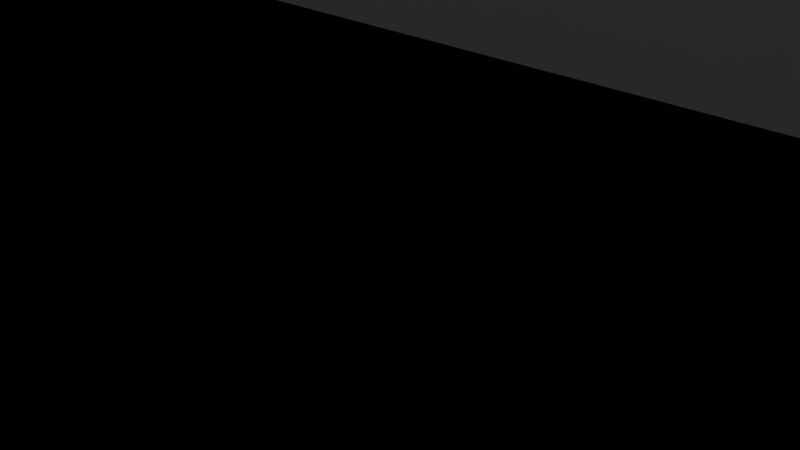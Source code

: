 # Source: y-endstop-v1.blend  (saved by Blender 2.78.0; exported with 4.5.12 LTS)
import bpy
from mathutils import Matrix  # noqa: F401  (used for matrix-valued properties, if any)

bpy.ops.wm.read_factory_settings(use_empty=True)
scene = bpy.context.scene
scene.name = 'Scene'

# ---- collections
col_collection_1 = bpy.data.collections.new('Collection 1'); scene.collection.children.link(col_collection_1)

# ---- world
world_world = bpy.data.worlds.new('World'); scene.world = world_world
world_world.color = (0.05088, 0.05088, 0.05088)
world_world.use_sun_shadow = False
world_world.sun_shadow_jitter_overblur = 0.0
world_world.cycles.sampling_method = 'MANUAL'

# ---- cameras
cam_camera = bpy.data.cameras.new('Camera')
cam_camera.clip_end = 100.0
cam_camera.lens = 35.0
cam_camera.sensor_width = 32.0
cam_camera.sensor_height = 18.0
cam_camera.ortho_scale = 7.314
cam_camera.dof.focus_distance = 0.0
cam_camera.dof.aperture_fstop = 128.0

# ---- lights
light_lamp = bpy.data.lights.new('Lamp', 'POINT')
light_lamp.transmission_factor = 0.0
light_lamp.cutoff_distance = 30.0
light_lamp.energy = 100.0
light_lamp.shadow_buffer_clip_start = 1.001
light_lamp.shadow_soft_size = 0.1
light_lamp.shadow_maximum_resolution = 0.006
light_lamp.use_absolute_resolution = True

# ---- meshes
me_cube_001 = bpy.data.meshes.new('Cube.001')
me_cube_001.from_pydata([(-1.0, -1.0, -1.0), (-1.0, -1.0, 1.0), (-1.0, 1.0, -1.0), (-1.0, 1.0, 1.0), (1.0, -1.0, -1.0), (1.0, -1.0, 1.0), (1.0, 1.0, -1.0), (1.0, 1.0, 1.0)], [], [(0, 1, 3, 2), (2, 3, 7, 6), (6, 7, 5, 4), (4, 5, 1, 0), (2, 6, 4, 0), (7, 3, 1, 5)])
me_cube_001.use_remesh_preserve_volume = False
me_cube_001.use_remesh_preserve_attributes = False
me_cube_001.use_mirror_vertex_groups = False
me_cube_001.update()
me_y_endstop_v0_002 = bpy.data.meshes.new('Y-Endstop-V0.002')
me_y_endstop_v0_002.from_pydata([(-13.5, 18.52, 16.0), (-12.55, 18.52, 10.0), (-13.5, 18.52, 0.0), (-12.46, 18.52, 10.66), (-12.21, 18.52, 11.27), (-11.8, 18.52, 11.8), (-6.5, 18.52, 16.0), (-11.27, 18.52, 12.21), (-10.66, 18.52, 12.46), (-10.0, 18.52, 12.55), (-9.34, 18.52, 12.46), (-8.725, 18.52, 12.21), (-8.197, 18.52, 11.8), (-7.792, 18.52, 11.27), (-7.537, 18.52, 10.66), (-7.45, 18.52, 10.0), (-12.21, 18.52, 8.725), (-6.5, 18.52, 0.0), (-12.46, 18.52, 9.34), (-11.8, 18.52, 8.197), (-11.27, 18.52, 7.792), (-10.66, 18.52, 7.537), (-10.0, 18.52, 7.45), (-9.34, 18.52, 7.537), (-8.725, 18.52, 7.792), (-8.197, 18.52, 8.197), (-7.792, 18.52, 8.725), (-7.537, 18.52, 9.34), (5.5, 17.52, 16.0), (6.5, 18.52, 0.0), (5.5, 17.52, 0.0), (6.5, 18.52, 16.0), (13.5, 18.52, 16.0), (14.5, 17.52, 0.0), (13.5, 18.52, 0.0), (14.5, 17.52, 16.0), (20.0, -1.229, 4.0), (-20.0, -1.229, 4.0), (-19.96, 17.52, 15.31), (-19.99, 17.52, 0.0), (-19.99, 17.52, 15.16), (-14.5, 17.52, 0.0), (-19.9, 17.52, 15.45), (-19.81, 17.52, 15.59), (-19.71, 17.52, 15.71), (-19.59, 17.52, 15.81), (-19.46, 17.52, 15.89), (-19.31, 17.52, 15.95), (-19.16, 17.52, 15.99), (-14.5, 17.52, 16.0), (-5.5, 17.52, 0.0), (-5.5, 17.52, 16.0), (19.0, 17.52, 16.0), (20.0, 17.52, 0.0), (19.16, 17.52, 15.99), (19.31, 17.52, 15.95), (19.45, 17.52, 15.89), (19.59, 17.52, 15.81), (19.71, 17.52, 15.71), (19.81, 17.52, 15.59), (19.89, 17.52, 15.45), (19.95, 17.52, 15.31), (19.99, 17.52, 15.16), (20.0, 17.52, 15.0), (-20.0, 11.46, 10.55), (-14.52, 12.18, 12.29), (-20.0, 12.18, 12.29), (-14.93, 11.78, 11.32), (-15.03, 11.46, 10.55), (-14.42, 12.77, 12.55), (-14.93, 12.77, 11.32), (-14.42, 12.25, 12.55), (-20.0, 9.256, 7.515), (-14.42, 9.18, 7.45), (-14.44, 9.256, 7.515), (-20.0, 7.824, 6.292), (-13.61, 7.944, 6.394), (-13.47, 7.824, 6.292), (-12.55, 6.668, 5.583), (-11.32, 12.77, 5.074), (-12.55, 12.77, 5.583), (-11.89, 6.219, 5.308), (-11.32, 5.654, 5.074), (-12.93, 12.62, 14.12), (-20.0, 12.62, 14.12), (-13.61, 12.5, 13.61), (-13.61, 12.77, 6.394), (-14.93, 12.77, 8.68), (-14.42, 12.77, 7.45), (-14.93, 10.25, 8.68), (-10.0, 5.234, 4.9), (-8.68, 12.77, 5.074), (-10.0, 12.77, 4.9), (-8.68, 5.654, 5.074), (7.537, 18.52, 10.66), (7.45, 12.77, 10.0), (7.45, 18.52, 10.0), (7.537, 12.77, 10.66), (7.537, 12.77, 9.34), (7.537, 18.52, 9.34), (7.792, 18.52, 8.725), (8.197, 12.77, 8.197), (8.197, 18.52, 8.197), (7.792, 12.77, 8.725), (8.725, 18.52, 7.792), (8.725, 12.77, 7.792), (9.34, 12.77, 7.537), (10.0, 18.52, 7.45), (9.34, 18.52, 7.537), (10.0, 12.77, 7.45), (10.66, 18.52, 7.537), (10.66, 12.77, 7.537), (11.28, 12.77, 7.792), (11.8, 18.52, 8.197), (11.28, 18.52, 7.792), (11.8, 12.77, 8.197), (12.21, 12.77, 8.725), (12.21, 18.52, 8.725), (12.55, 12.77, 10.0), (12.46, 18.52, 9.34), (12.46, 12.77, 9.34), (12.55, 18.52, 10.0), (12.46, 12.77, 10.66), (12.46, 18.52, 10.66), (11.8, 12.77, 11.8), (12.21, 18.52, 11.27), (12.21, 12.77, 11.27), (11.8, 18.52, 11.8), (-7.792, 12.77, 11.27), (-7.537, 12.77, 10.66), (-7.45, 12.77, 5.583), (-8.115, 6.219, 5.308), (-7.45, 6.668, 5.583), (-14.96, 10.48, 8.947), (-15.1, 11.12, 10.0), (-20.0, 10.48, 8.947), (-4.973, 11.46, 10.55), (-4.9, 12.77, 10.0), (-4.9, 11.12, 10.0), (-5.074, 12.77, 11.32), (-5.074, 11.78, 11.32), (5.557, 9.256, 7.515), (-5.074, 10.25, 8.68), (-5.556, 9.256, 7.515), (-5.039, 10.48, 8.947), (5.074, 10.25, 8.68), (5.039, 10.48, 8.947), (-15.1, 12.77, 10.0), (-5.074, 12.77, 8.68), (-20.0, 6.219, 5.308), (-8.197, 12.77, 11.8), (-6.394, 12.77, 6.394), (-6.527, 7.824, 6.292), (-6.394, 7.944, 6.394), (-8.725, 12.77, 12.21), (-9.34, 12.77, 12.46), (7.792, 18.52, 11.27), (8.197, 18.52, 11.8), (8.725, 18.52, 12.21), (9.34, 18.52, 12.46), (10.0, 18.52, 12.55), (10.66, 18.52, 12.46), (11.28, 18.52, 12.21), (14.52, 12.18, 12.29), (14.93, 12.77, 11.32), (14.93, 11.78, 11.32), (14.42, 12.77, 12.55), (14.42, 12.25, 12.55), (7.792, 12.77, 11.27), (-6.394, 12.5, 13.61), (7.067, 12.62, 14.12), (-7.067, 12.62, 14.12), (-5.583, 12.25, 12.55), (-5.476, 12.18, 12.29), (6.394, 12.5, 13.61), (5.583, 12.25, 12.55), (5.476, 12.18, 12.29), (4.9, 12.77, 10.0), (5.074, 12.77, 8.68), (4.9, 11.12, 10.0), (14.42, 9.181, 7.45), (13.61, 12.77, 6.394), (13.61, 7.944, 6.394), (14.42, 12.77, 7.45), (20.0, 10.48, 8.947), (15.1, 11.12, 10.0), (14.96, 10.48, 8.947), (20.0, 11.46, 10.55), (15.03, 11.46, 10.55), (5.074, 12.77, 11.32), (4.973, 11.46, 10.55), (5.074, 11.78, 11.32), (11.32, 5.654, 5.074), (12.55, 12.77, 5.583), (11.32, 12.77, 5.074), (11.89, 6.219, 5.308), (12.55, 6.668, 5.583), (7.45, 12.77, 5.583), (8.68, 12.77, 5.074), (10.0, 12.77, 4.9), (12.55, 12.77, 14.42), (13.61, 12.77, 13.61), (14.93, 12.77, 8.68), (15.1, 12.77, 10.0), (5.583, 12.77, 7.45), (5.583, 12.77, 12.55), (6.394, 12.77, 6.394), (6.394, 12.77, 13.61), (7.45, 12.77, 14.42), (8.68, 12.77, 14.93), (8.197, 12.77, 11.8), (8.725, 12.77, 12.21), (10.0, 12.77, 15.1), (9.34, 12.77, 12.46), (10.0, 12.77, 12.55), (10.66, 12.77, 12.46), (11.32, 12.77, 14.93), (11.28, 12.77, 12.21), (14.93, 10.25, 8.68), (-10.0, 12.77, 12.55), (-10.66, 12.77, 12.46), (-5.583, 12.77, 7.45), (-5.583, 9.18, 7.45), (-5.583, 12.77, 12.55), (8.68, 12.69, 14.93), (7.45, 12.65, 14.42), (20.0, 9.256, 7.515), (14.44, 9.256, 7.515), (-7.537, 12.77, 9.34), (-7.792, 12.77, 8.725), (20.0, 7.825, 6.292), (13.47, 7.824, 6.292), (-20.0, 13.77, 4.0), (13.61, 12.5, 13.61), (12.93, 12.62, 14.12), (12.55, 12.65, 14.42), (-20.0, 17.26, 15.16), (-20.0, 12.7, 15.16), (-20.0, 4.479, 4.587), (-20.0, 2.648, 4.148), (-7.45, 12.77, 10.0), (19.15, 12.77, 15.99), (-12.55, 12.65, 14.42), (-13.61, 12.77, 13.61), (-12.55, 12.77, 14.42), (-7.45, 12.65, 14.42), (-8.68, 12.77, 14.93), (-7.45, 12.77, 14.42), (-8.68, 12.69, 14.93), (-10.0, 12.77, 15.1), (-10.0, 12.7, 15.1), (-11.32, 12.77, 14.93), (-11.32, 12.69, 14.93), (-19.16, 12.77, 15.99), (11.32, 12.69, 14.93), (-6.394, 12.77, 13.61), (-11.27, 12.77, 12.21), (-11.8, 12.77, 11.8), (-12.46, 12.77, 10.66), (-12.21, 12.77, 11.27), (-12.55, 12.77, 10.0), (-11.8, 12.77, 8.197), (-12.21, 12.77, 8.725), (-11.27, 12.77, 7.792), (-10.66, 12.77, 7.537), (-8.197, 12.77, 8.197), (-8.725, 12.77, 7.792), (-9.34, 12.77, 7.537), (-10.0, 12.77, 7.45), (-12.46, 12.77, 9.34), (10.0, 12.7, 15.1), (19.58, 12.76, 15.81), (19.7, 12.75, 15.71), (19.81, 12.74, 15.59), (19.95, 12.72, 15.31), (19.89, 12.73, 15.45), (19.31, 12.77, 15.95), (19.99, 12.7, 15.16), (19.45, 12.76, 15.89), (20.0, 2.648, 4.148), (20.0, 4.479, 4.587), (20.0, 6.219, 5.308), (20.0, 12.18, 12.29), (20.0, 12.62, 14.12), (5.583, 9.181, 7.45), (-19.71, 12.75, 15.71), (-19.59, 12.76, 15.81), (-19.31, 12.77, 15.95), (-19.96, 12.72, 15.31), (-19.46, 12.76, 15.89), (-19.81, 12.74, 15.59), (-19.9, 12.73, 15.45), (7.45, 6.668, 5.583), (6.527, 7.824, 6.292), (8.115, 6.219, 5.308), (8.68, 5.654, 5.074), (10.0, 5.234, 4.9), (6.394, 7.944, 6.394), (-15.95, -2.827, 4.0), (-20.0, -2.827, 4.0), (-9.381, -2.827, 0.0), (-12.25, -2.827, 0.0), (-19.98, -2.827, 0.0), (-19.99, -2.827, 0.05716), (-19.99, -2.827, 2.067), (-19.99, -2.827, 2.112), (-20.0, -2.827, 4.0), (20.0, -2.827, 3.651), (20.0, -2.827, 4.0), (17.52, -2.827, 0.0), (20.0, -2.827, 0.0), (13.47, -2.827, 0.0), (11.15, -2.827, 0.0), (20.0, -2.827, 3.123), (19.77, -2.827, 4.0), (19.74, -2.827, 4.0), (19.7, -2.827, 4.0), (19.65, -2.827, 4.0), (8.498, -2.827, 0.0), (6.327, -2.827, 0.0), (5.002, -2.827, 0.0)], [], [(0, 1, 2), (1, 0, 3), (3, 0, 4), (4, 0, 5), (5, 0, 6), (5, 6, 7), (7, 6, 8), (8, 6, 9), (9, 6, 10), (10, 6, 11), (11, 6, 12), (12, 6, 13), (13, 6, 14), (14, 6, 15), (2, 16, 17), (16, 2, 18), (18, 2, 1), (17, 16, 19), (17, 19, 20), (17, 20, 21), (17, 21, 22), (17, 22, 23), (17, 23, 24), (17, 24, 25), (17, 25, 26), (17, 26, 27), (17, 27, 15), (17, 15, 6), (28, 29, 30), (29, 28, 31), (32, 33, 34), (33, 32, 35), (36, 314, 308), (38, 39, 40), (39, 38, 41), (41, 38, 42), (41, 42, 43), (41, 43, 44), (41, 44, 45), (41, 45, 46), (41, 46, 47), (41, 47, 48), (41, 48, 49), (28, 50, 51), (50, 28, 30), (52, 33, 35), (33, 52, 53), (53, 52, 54), (53, 54, 55), (53, 55, 56), (53, 56, 57), (53, 57, 58), (53, 58, 59), (53, 59, 60), (53, 60, 61), (53, 61, 62), (53, 62, 63), (64, 65, 66), (65, 64, 67), (67, 64, 68), (69, 67, 70), (67, 69, 65), (65, 69, 71), (72, 73, 74), (73, 72, 75), (73, 75, 76), (76, 75, 77), (78, 79, 80), (79, 78, 81), (79, 81, 82), (66, 83, 84), (83, 66, 85), (85, 66, 71), (71, 66, 65), (76, 80, 86), (80, 76, 77), (80, 77, 78), (87, 73, 88), (73, 87, 74), (74, 87, 89), (90, 91, 92), (91, 90, 93), (94, 95, 96), (95, 94, 97), (96, 98, 99), (98, 96, 95), (100, 101, 102), (101, 100, 103), (101, 104, 102), (104, 101, 105), (106, 107, 108), (107, 106, 109), (109, 110, 107), (110, 109, 111), (112, 113, 114), (113, 112, 115), (116, 113, 115), (113, 116, 117), (118, 119, 120), (119, 118, 121), (122, 121, 118), (121, 122, 123), (124, 125, 126), (125, 124, 127), (128, 14, 129), (14, 128, 13), (93, 130, 91), (130, 93, 131), (130, 131, 132), (88, 76, 86), (76, 88, 73), (133, 134, 135), (135, 68, 64), (68, 135, 134), (136, 137, 138), (137, 136, 139), (139, 136, 140), (141, 142, 143), (142, 141, 144), (144, 141, 145), (144, 145, 146), (147, 89, 87), (89, 147, 133), (133, 147, 134), (144, 148, 142), (148, 144, 137), (137, 144, 138), (75, 78, 77), (78, 75, 149), (78, 149, 81), (82, 92, 79), (92, 82, 90), (70, 134, 147), (134, 70, 68), (68, 70, 67), (99, 103, 100), (103, 99, 98), (105, 108, 104), (108, 105, 106), (111, 114, 110), (114, 111, 112), (120, 117, 116), (117, 120, 119), (126, 123, 122), (123, 126, 125), (150, 13, 128), (13, 150, 12), (132, 151, 130), (151, 132, 152), (151, 152, 153), (154, 10, 11), (10, 154, 155), (31, 96, 29), (96, 31, 94), (94, 31, 156), (156, 31, 157), (157, 31, 32), (157, 32, 158), (158, 32, 159), (159, 32, 160), (160, 32, 161), (161, 32, 162), (162, 32, 127), (127, 32, 125), (125, 32, 123), (123, 32, 121), (29, 100, 34), (100, 29, 99), (99, 29, 96), (34, 100, 102), (34, 102, 104), (34, 104, 108), (34, 108, 107), (34, 107, 110), (34, 110, 114), (34, 114, 113), (34, 113, 117), (34, 117, 119), (34, 119, 121), (34, 121, 32), (51, 17, 6), (17, 51, 50), (163, 164, 165), (164, 163, 166), (166, 163, 167), (156, 97, 94), (97, 156, 168), (0, 41, 49), (41, 0, 2), (169, 170, 171), (170, 169, 172), (170, 172, 173), (170, 173, 174), (174, 173, 175), (175, 173, 176), (33, 309, 311, 30), (30, 311, 312), (30, 312, 318, 50), (50, 318, 319, 41), (41, 319, 320, 39), (39, 320, 300), (39, 301, 302), (50, 2, 17), (2, 50, 41), (33, 29, 34), (29, 33, 30), (177, 145, 178), (145, 177, 146), (146, 177, 179), (180, 181, 182), (181, 180, 183), (184, 185, 186), (185, 184, 187), (187, 188, 185), (189, 179, 177), (179, 189, 190), (190, 189, 191), (192, 193, 194), (193, 192, 195), (193, 195, 196), (197, 98, 95), (98, 197, 198), (98, 198, 103), (103, 198, 101), (101, 198, 105), (105, 198, 199), (105, 199, 106), (106, 199, 109), (109, 199, 194), (109, 194, 111), (111, 194, 112), (112, 194, 115), (115, 194, 193), (115, 193, 116), (116, 193, 120), (120, 193, 118), (118, 193, 181), (118, 181, 200), (200, 181, 201), (201, 181, 183), (201, 183, 166), (166, 183, 202), (166, 202, 164), (164, 202, 203), (178, 189, 177), (189, 178, 204), (189, 204, 205), (205, 204, 206), (205, 206, 207), (207, 206, 197), (207, 197, 208), (208, 197, 95), (208, 95, 97), (208, 97, 209), (209, 97, 168), (209, 168, 210), (209, 210, 211), (209, 211, 212), (212, 211, 213), (212, 213, 214), (212, 214, 215), (212, 215, 216), (216, 215, 217), (216, 217, 124), (216, 124, 200), (200, 124, 126), (200, 126, 122), (200, 122, 118), (146, 138, 144), (138, 146, 179), (138, 190, 136), (190, 138, 179), (186, 202, 218), (202, 186, 203), (203, 186, 185), (219, 8, 9), (8, 219, 220), (143, 221, 222), (221, 143, 148), (148, 143, 142), (173, 139, 140), (139, 173, 223), (223, 173, 172), (155, 9, 10), (9, 155, 219), (224, 208, 209), (208, 224, 225), (157, 168, 156), (168, 157, 210), (226, 218, 227), (218, 226, 186), (186, 226, 184), (228, 26, 229), (26, 228, 27), (227, 230, 226), (230, 227, 180), (230, 180, 182), (230, 182, 231), (225, 207, 208), (207, 225, 170), (207, 170, 174), (232, 39, 303, 304), (233, 200, 201), (200, 233, 234), (200, 234, 235), (233, 166, 167), (166, 233, 201), (236, 84, 237), (64, 236, 135), (236, 64, 66), (236, 66, 84), (236, 72, 135), (232, 72, 236), (72, 232, 75), (75, 232, 149), (149, 232, 238), (238, 232, 239), (239, 232, 37), (236, 40, 232), (40, 39, 232), (240, 27, 228), (27, 240, 15), (129, 15, 240), (15, 129, 14), (150, 11, 12), (11, 150, 154), (48, 51, 49), (51, 48, 28), (28, 48, 35), (35, 48, 52), (52, 48, 241), (242, 243, 244), (243, 242, 83), (243, 83, 85), (245, 246, 247), (246, 245, 248), (248, 249, 246), (249, 248, 250), (250, 251, 249), (251, 250, 252), (252, 244, 251), (244, 252, 242), (253, 241, 48), (235, 216, 200), (216, 235, 254), (169, 223, 172), (223, 169, 255), (188, 203, 185), (203, 188, 164), (164, 188, 165), (220, 7, 8), (7, 220, 256), (256, 5, 7), (5, 256, 257), (4, 258, 3), (258, 4, 259), (3, 260, 1), (260, 3, 258), (16, 261, 19), (261, 16, 262), (19, 263, 20), (263, 19, 261), (263, 21, 20), (21, 263, 264), (124, 162, 127), (162, 124, 217), (215, 160, 161), (160, 215, 214), (217, 161, 162), (161, 217, 215), (229, 25, 265), (25, 229, 26), (24, 265, 25), (265, 24, 266), (23, 266, 24), (266, 23, 267), (22, 267, 23), (267, 22, 268), (21, 268, 22), (268, 21, 264), (18, 262, 16), (262, 18, 269), (1, 269, 18), (269, 1, 260), (5, 259, 4), (259, 5, 257), (80, 269, 260), (269, 80, 79), (269, 79, 262), (262, 79, 261), (261, 79, 263), (263, 79, 92), (263, 92, 264), (264, 92, 268), (268, 92, 91), (268, 91, 267), (267, 91, 266), (266, 91, 265), (265, 91, 130), (265, 130, 229), (229, 130, 228), (228, 130, 240), (240, 130, 151), (240, 151, 247), (247, 151, 255), (255, 151, 221), (255, 221, 223), (223, 221, 148), (223, 148, 139), (139, 148, 137), (87, 70, 147), (70, 87, 88), (70, 88, 69), (69, 88, 86), (69, 86, 243), (243, 86, 80), (243, 80, 244), (244, 80, 260), (244, 260, 258), (244, 258, 251), (251, 258, 259), (251, 259, 257), (251, 257, 256), (251, 256, 249), (249, 256, 220), (249, 220, 219), (249, 219, 155), (249, 155, 246), (246, 155, 154), (246, 154, 150), (246, 150, 247), (247, 150, 128), (247, 128, 129), (247, 129, 240), (270, 209, 212), (209, 270, 224), (28, 32, 31), (32, 28, 35), (0, 51, 6), (51, 0, 49), (271, 58, 57), (58, 271, 272), (207, 175, 205), (175, 207, 174), (243, 71, 69), (71, 243, 85), (241, 54, 52), (58, 273, 59), (273, 58, 272), (60, 274, 61), (274, 60, 275), (59, 275, 60), (275, 59, 273), (276, 54, 241), (276, 55, 54), (274, 277, 61), (61, 277, 62), (276, 56, 55), (56, 276, 278), (278, 57, 56), (57, 278, 271), (227, 183, 180), (183, 227, 202), (202, 227, 218), (53, 279, 313, 310), (279, 53, 280), (280, 53, 281), (281, 53, 230), (230, 53, 226), (226, 53, 63), (226, 63, 184), (184, 63, 187), (187, 63, 282), (282, 63, 283), (178, 284, 204), (284, 178, 141), (141, 178, 145), (277, 63, 62), (277, 283, 63), (285, 45, 44), (45, 285, 286), (287, 253, 47), (253, 48, 47), (38, 236, 288), (288, 236, 237), (289, 47, 46), (47, 289, 287), (38, 40, 236), (290, 42, 291), (42, 290, 43), (291, 38, 288), (38, 291, 42), (286, 46, 45), (46, 286, 289), (285, 43, 290), (43, 285, 44), (254, 212, 216), (212, 254, 270), (239, 36, 279), (36, 239, 37), (232, 304, 305), (232, 306, 299, 37), (238, 279, 280), (279, 238, 239), (152, 292, 293), (292, 152, 132), (292, 132, 294), (294, 132, 131), (169, 247, 255), (247, 169, 171), (247, 171, 245), (295, 199, 198), (199, 295, 296), (196, 181, 193), (181, 196, 231), (181, 231, 182), (214, 159, 160), (159, 214, 213), (213, 158, 159), (158, 213, 211), (211, 157, 158), (157, 211, 210), (165, 282, 163), (282, 165, 188), (282, 188, 187), (72, 133, 135), (133, 72, 89), (89, 72, 74), (233, 283, 234), (283, 233, 167), (283, 167, 163), (283, 163, 282), (297, 197, 206), (197, 297, 293), (197, 293, 292), (296, 194, 199), (194, 296, 192), (292, 198, 197), (198, 292, 294), (198, 294, 295), (231, 281, 230), (281, 231, 196), (281, 196, 195), (204, 297, 206), (297, 204, 284), (205, 191, 189), (191, 205, 176), (176, 205, 175), (283, 277, 274), (283, 278, 276), (278, 283, 271), (271, 283, 272), (272, 283, 273), (273, 283, 275), (275, 283, 274), (283, 276, 241), (222, 151, 153), (151, 222, 221), (140, 176, 173), (176, 140, 136), (176, 136, 191), (191, 136, 190), (83, 253, 287), (83, 237, 84), (237, 83, 288), (288, 83, 291), (291, 83, 290), (290, 83, 285), (285, 83, 286), (286, 83, 289), (289, 83, 287), (143, 284, 141), (284, 143, 222), (284, 222, 297), (297, 222, 153), (297, 153, 293), (293, 153, 152), (131, 295, 294), (295, 131, 93), (295, 93, 296), (296, 93, 90), (149, 82, 81), (82, 149, 238), (82, 238, 90), (90, 238, 280), (195, 280, 281), (280, 195, 192), (280, 192, 296), (280, 296, 90), (253, 250, 241), (250, 253, 252), (252, 253, 242), (242, 253, 83), (241, 250, 248), (241, 248, 245), (241, 245, 171), (241, 171, 270), (270, 171, 224), (224, 171, 225), (225, 171, 170), (241, 270, 254), (241, 254, 235), (241, 235, 234), (241, 234, 283), (310, 313, 307, 308, 314, 315, 316, 317, 298, 299, 306, 305, 304, 303, 302, 301, 300, 320, 319, 318, 312, 311, 309), (308, 307, 36), (305, 306, 232), (299, 298, 37), (307, 313, 279, 36), (300, 301, 39), (317, 316, 36), (315, 314, 36), (310, 309, 33, 53), (298, 317, 36, 37), (316, 315, 36), (302, 303, 39)])
me_y_endstop_v0_002.use_remesh_preserve_volume = False
me_y_endstop_v0_002.use_remesh_preserve_attributes = False
me_y_endstop_v0_002.use_mirror_vertex_groups = False
me_y_endstop_v0_002.update()
me_y_endstop_v0_001 = bpy.data.meshes.new('Y-Endstop-V0.001')
me_y_endstop_v0_001.from_pydata([(-20.0, -3.229, 4.0), (-19.98, -20.68, 0.1951), (-19.98, -20.68, 4.0), (-16.83, -21.52, 4.0), (19.16, -21.51, 4.0), (19.31, -21.47, 4.0), (-19.15, -21.51, 4.0), (-19.3, -21.47, 4.0), (-2.965, -16.75, 4.0), (-2.551, -16.7, 4.0), (-3.35, -16.91, 4.0), (-3.681, -17.17, 4.0), (-3.935, -17.5, 4.0), (-4.095, -17.88, 4.0), (-4.149, -18.3, 4.0), (-4.095, -18.71, 4.0), (-3.935, -19.1, 4.0), (-3.681, -19.43, 4.0), (-3.35, -19.68, 4.0), (-2.965, -19.84, 4.0), (-2.551, -19.9, 4.0), (16.45, -19.9, 4.0), (17.83, -17.5, 4.0), (19.99, -20.68, 4.0), (17.58, -17.17, 4.0), (17.25, -16.91, 4.0), (16.86, -16.75, 4.0), (16.45, -16.7, 4.0), (17.99, -17.88, 4.0), (18.05, -18.3, 4.0), (17.99, -18.71, 4.0), (17.83, -19.1, 4.0), (17.58, -19.43, 4.0), (17.25, -19.68, 4.0), (16.86, -19.84, 4.0), (-19.94, -20.83, 4.0), (19.95, -20.83, 4.0), (-19.88, -20.98, 4.0), (19.89, -20.98, 4.0), (-19.8, -21.11, 4.0), (19.81, -21.11, 4.0), (-19.7, -21.23, 4.0), (19.71, -21.23, 4.0), (-19.58, -21.33, 4.0), (19.59, -21.33, 4.0), (-19.44, -21.41, 4.0), (19.45, -21.41, 4.0), (-2.137, -16.75, 4.0), (16.04, -16.75, 4.0), (-1.752, -16.91, 4.0), (15.65, -16.91, 4.0), (-1.421, -17.17, 4.0), (15.32, -17.17, 4.0), (-1.167, -17.5, 4.0), (15.07, -17.5, 4.0), (-1.007, -17.88, 4.0), (14.91, -17.88, 4.0), (-0.9529, -18.3, 4.0), (14.85, -18.3, 4.0), (-1.007, -18.71, 4.0), (14.91, -18.71, 4.0), (-1.167, -19.1, 4.0), (15.07, -19.1, 4.0), (-1.421, -19.43, 4.0), (15.32, -19.43, 4.0), (-1.752, -19.68, 4.0), (15.65, -19.68, 4.0), (-2.137, -19.84, 4.0), (16.04, -19.84, 4.0), (-8.55, -17.8, 2.0), (-9.05, -8.297, 2.0), (-8.55, -8.297, 2.0), (-9.05, -17.8, 2.0), (3.45, -10.3, 0.0), (0.4495, -10.3, 0.5), (0.4495, -10.3, 0.0), (3.45, -10.3, 0.5), (12.95, -11.3, 1.5), (9.95, -10.3, 0.5), (12.95, -10.3, 0.5), (9.95, -11.3, 1.5), (8.2, -12.8, 1.5), (5.2, -13.8, 0.5), (5.2, -12.8, 1.5), (8.2, -13.8, 0.5), (-10.55, -8.297, 0.5), (-10.55, -17.8, 0.5), (19.0, -21.52, 0.0), (19.16, -21.51, 0.0), (-18.99, -21.52, 0.0), (-19.15, -21.51, 0.0), (3.45, -11.3, 1.5), (0.4495, -11.3, 1.5), (12.95, -12.8, 1.5), (9.95, -12.8, 1.5), (-7.05, -8.297, 0.0), (-10.55, -8.297, 0.0), (-7.05, -8.297, 0.5), (8.2, -10.3, 0.0), (5.2, -10.3, 0.5), (5.2, -10.3, 0.0), (8.2, -10.3, 0.5), (-7.05, -17.8, 0.5), (-7.05, -17.8, 0.0), (9.95, -13.8, 0.5), (12.95, -13.8, 0.5), (-10.55, -17.8, 0.0), (8.2, -11.3, 1.5), (5.2, -11.3, 1.5), (5.2, -13.8, 0.0), (8.2, -13.8, 0.0), (9.95, -13.8, 0.0), (12.95, -13.8, 0.0), (12.95, -10.3, 0.0), (0.4495, -13.8, 0.0), (0.4495, -13.8, 0.5), (0.4495, -12.8, 1.5), (3.45, -13.8, 0.5), (3.45, -13.8, 0.0), (3.45, -12.8, 1.5), (9.95, -10.3, 0.0), (16.04, -16.75, 0.0), (15.65, -16.91, 0.0), (15.32, -17.17, 0.0), (18.05, -18.3, 0.0), (17.99, -18.71, 0.0), (17.99, -17.88, 0.0), (17.83, -19.1, 0.0), (16.86, -19.84, 0.0), (17.25, -19.68, 0.0), (17.83, -17.5, 0.0), (15.07, -19.1, 0.0), (14.91, -18.71, 0.0), (17.58, -19.43, 0.0), (14.85, -18.3, 0.0), (17.58, -17.17, 0.0), (17.25, -16.91, 0.0), (16.86, -16.75, 0.0), (16.45, -16.7, 0.0), (16.45, -19.9, 0.0), (-2.965, -16.75, 0.0), (-2.551, -16.7, 0.0), (-3.35, -16.91, 0.0), (-3.681, -17.17, 0.0), (-3.935, -17.5, 0.0), (-4.095, -17.88, 0.0), (20.0, -20.52, 0.0), (-2.551, -19.9, 0.0), (-19.98, -20.68, 0.0), (-4.149, -18.3, 0.0), (-4.095, -18.71, 0.0), (-3.935, -19.1, 0.0), (-3.681, -19.43, 0.0), (-3.35, -19.68, 0.0), (-2.965, -19.84, 0.0), (19.99, -20.68, 0.0), (19.95, -20.83, 0.0), (-19.94, -20.83, 0.0), (19.89, -20.98, 0.0), (-19.88, -20.98, 0.0), (19.81, -21.11, 0.0), (-19.8, -21.11, 0.0), (19.71, -21.23, 0.0), (-19.7, -21.23, 0.0), (19.59, -21.33, 0.0), (-19.58, -21.33, 0.0), (19.45, -21.41, 0.0), (-19.44, -21.41, 0.0), (19.31, -21.47, 0.0), (-19.3, -21.47, 0.0), (-2.137, -16.75, 0.0), (-1.752, -16.91, 0.0), (-1.421, -17.17, 0.0), (15.07, -17.5, 0.0), (-1.167, -17.5, 0.0), (14.91, -17.88, 0.0), (-1.007, -17.88, 0.0), (-0.9529, -18.3, 0.0), (-1.007, -18.71, 0.0), (-1.167, -19.1, 0.0), (15.32, -19.43, 0.0), (-1.421, -19.43, 0.0), (15.65, -19.68, 0.0), (-1.752, -19.68, 0.0), (16.04, -19.84, 0.0), (-2.137, -19.84, 0.0), (-19.98, -20.68, 0.1045), (-15.95, -2.827, 4.0), (-20.0, -2.827, 4.0), (-9.381, -2.827, 0.0), (-12.25, -2.827, 0.0), (-19.98, -2.827, 0.0), (-19.99, -2.827, 0.05716), (-19.99, -2.827, 2.067), (-19.99, -2.827, 2.112), (-20.0, -2.827, 4.0), (20.0, -2.827, 3.651), (20.0, -2.827, 4.0), (17.52, -2.827, 0.0), (20.0, -2.827, 0.0), (13.47, -2.827, 0.0), (11.15, -2.827, 0.0), (20.0, -2.827, 3.123), (19.77, -2.827, 4.0), (19.74, -2.827, 4.0), (19.7, -2.827, 4.0), (19.65, -2.827, 4.0), (8.498, -2.827, 0.0), (6.327, -2.827, 0.0), (5.002, -2.827, 0.0)], [], [(0, 1, 2), (3, 4, 5), (6, 5, 7), (5, 6, 3), (0, 8, 9), (8, 0, 2), (8, 2, 10), (10, 2, 11), (11, 2, 12), (12, 2, 13), (13, 2, 14), (14, 2, 15), (15, 2, 16), (16, 2, 17), (17, 2, 18), (18, 2, 19), (19, 2, 20), (20, 2, 21), (22, 203, 204, 24), (24, 204, 205, 25), (25, 205, 206, 26), (26, 206, 187), (26, 187, 188, 0), (26, 0, 27), (27, 0, 9), (23, 22, 28), (23, 28, 29), (23, 29, 30), (23, 30, 31), (23, 31, 32), (23, 32, 33), (23, 33, 34), (23, 34, 21), (23, 21, 2), (23, 2, 35), (23, 35, 36), (36, 35, 37), (36, 37, 38), (38, 37, 39), (38, 39, 40), (40, 39, 41), (40, 41, 42), (42, 41, 43), (42, 43, 44), (44, 43, 45), (44, 45, 46), (46, 45, 7), (46, 7, 5), (47, 27, 9), (27, 47, 48), (48, 47, 49), (48, 49, 50), (50, 49, 51), (50, 51, 52), (52, 51, 53), (52, 53, 54), (54, 53, 55), (54, 55, 56), (56, 55, 57), (56, 57, 58), (58, 57, 59), (58, 59, 60), (60, 59, 61), (60, 61, 62), (62, 61, 63), (62, 63, 64), (64, 63, 65), (64, 65, 66), (66, 65, 67), (66, 67, 68), (68, 67, 20), (68, 20, 21), (69, 70, 71), (70, 69, 72), (73, 74, 75), (74, 73, 76), (77, 78, 79), (78, 77, 80), (81, 82, 83), (82, 81, 84), (72, 85, 70), (85, 72, 86), (4, 87, 88), (4, 3, 87), (87, 3, 89), (3, 90, 89), (3, 6, 90), (91, 74, 76), (74, 91, 92), (93, 80, 77), (80, 93, 94), (95, 85, 96), (85, 95, 70), (70, 95, 71), (71, 95, 97), (98, 99, 100), (99, 98, 101), (102, 95, 103), (95, 102, 97), (93, 104, 94), (104, 93, 105), (72, 106, 86), (106, 72, 103), (103, 72, 69), (103, 69, 102), (85, 106, 96), (106, 85, 86), (107, 99, 101), (99, 107, 108), (84, 109, 82), (109, 84, 110), (105, 111, 104), (111, 105, 112), (105, 113, 112), (113, 105, 79), (79, 105, 93), (79, 93, 77), (74, 114, 75), (114, 74, 115), (115, 74, 92), (115, 92, 116), (117, 73, 118), (73, 117, 76), (76, 117, 119), (76, 119, 91), (117, 114, 115), (114, 117, 118), (119, 115, 116), (115, 119, 117), (84, 98, 110), (98, 84, 101), (101, 84, 81), (101, 81, 107), (78, 111, 120), (111, 78, 104), (104, 78, 80), (104, 80, 94), (81, 108, 107), (108, 81, 83), (119, 92, 91), (92, 119, 116), (99, 109, 100), (109, 99, 82), (82, 99, 108), (82, 108, 83), (102, 71, 97), (71, 102, 69), (113, 78, 120), (78, 113, 79), (121, 50, 122), (50, 121, 48), (122, 52, 123), (52, 122, 50), (30, 124, 125), (124, 30, 29), (124, 28, 126), (28, 124, 29), (31, 125, 127), (125, 31, 30), (33, 128, 34), (128, 33, 129), (126, 22, 130), (22, 126, 28), (60, 131, 132), (131, 60, 62), (32, 127, 133), (127, 32, 31), (32, 129, 33), (129, 32, 133), (58, 132, 134), (132, 58, 60), (135, 25, 136), (25, 135, 24), (136, 26, 137), (26, 136, 25), (137, 27, 138), (27, 137, 26), (138, 48, 121), (48, 138, 27), (34, 139, 21), (139, 34, 128), (95, 75, 103), (75, 95, 113), (75, 113, 120), (75, 120, 98), (75, 98, 100), (75, 100, 73), (103, 75, 114), (103, 114, 140), (140, 114, 141), (141, 114, 138), (103, 140, 142), (103, 142, 143), (103, 143, 144), (103, 144, 145), (103, 145, 106), (146, 198, 199), (113, 146, 130), (113, 130, 135), (113, 135, 136), (113, 136, 112), (112, 136, 111), (111, 136, 137), (111, 137, 110), (110, 137, 109), (109, 137, 118), (118, 137, 114), (114, 137, 138), (130, 146, 126), (126, 146, 124), (124, 146, 125), (125, 146, 127), (127, 146, 133), (133, 146, 129), (129, 146, 128), (128, 146, 139), (139, 146, 147), (96, 190, 189, 95), (148, 96, 106), (148, 106, 145), (148, 145, 149), (148, 149, 150), (148, 150, 151), (148, 151, 152), (148, 152, 153), (148, 153, 154), (148, 154, 147), (148, 147, 146), (148, 146, 155), (148, 155, 156), (148, 156, 157), (157, 156, 158), (157, 158, 159), (159, 158, 160), (159, 160, 161), (161, 160, 162), (161, 162, 163), (163, 162, 164), (163, 164, 165), (165, 164, 166), (165, 166, 167), (167, 166, 168), (167, 168, 169), (169, 168, 88), (169, 88, 90), (90, 88, 87), (90, 87, 89), (121, 141, 138), (141, 121, 170), (170, 121, 122), (170, 122, 171), (171, 122, 123), (171, 123, 172), (172, 123, 173), (172, 173, 174), (174, 173, 175), (174, 175, 176), (176, 175, 134), (176, 134, 177), (177, 134, 132), (177, 132, 178), (178, 132, 131), (178, 131, 179), (179, 131, 180), (179, 180, 181), (181, 180, 182), (181, 182, 183), (183, 182, 184), (183, 184, 185), (185, 184, 139), (185, 139, 147), (109, 73, 100), (73, 109, 118), (111, 98, 120), (98, 111, 110), (20, 154, 19), (154, 20, 147), (143, 12, 144), (12, 143, 11), (140, 10, 142), (10, 140, 8), (68, 182, 66), (182, 68, 184), (123, 54, 173), (54, 123, 52), (14, 150, 149), (150, 14, 15), (15, 151, 150), (151, 15, 16), (62, 180, 131), (180, 62, 64), (144, 13, 145), (13, 144, 12), (168, 4, 88), (4, 168, 5), (161, 37, 159), (37, 161, 39), (186, 192, 191, 148), (160, 42, 162), (42, 160, 40), (166, 5, 168), (5, 166, 46), (186, 148, 157), (63, 179, 181), (179, 63, 61), (176, 53, 174), (53, 176, 55), (66, 180, 64), (180, 66, 182), (145, 14, 149), (14, 145, 13), (21, 184, 68), (184, 21, 139), (155, 36, 156), (36, 155, 23), (162, 44, 164), (44, 162, 42), (177, 55, 176), (55, 177, 57), (19, 153, 18), (153, 19, 154), (65, 185, 67), (185, 65, 183), (2, 1, 35), (35, 186, 157), (186, 35, 1), (59, 177, 178), (177, 59, 57), (61, 178, 179), (178, 61, 59), (174, 51, 172), (51, 174, 53), (172, 49, 171), (49, 172, 51), (159, 35, 157), (35, 159, 37), (18, 152, 17), (152, 18, 153), (16, 152, 151), (152, 16, 17), (164, 46, 166), (46, 164, 44), (90, 7, 169), (7, 90, 6), (163, 39, 161), (39, 163, 41), (173, 56, 175), (56, 173, 54), (67, 147, 20), (147, 67, 185), (63, 183, 65), (183, 63, 181), (167, 43, 165), (43, 167, 45), (169, 45, 167), (45, 169, 7), (158, 40, 160), (40, 158, 38), (146, 202, 196), (165, 41, 163), (41, 165, 43), (23, 146, 196, 197), (23, 155, 146), (141, 8, 140), (8, 141, 9), (175, 58, 134), (58, 175, 56), (156, 38, 158), (38, 156, 36), (0, 195, 194, 1), (171, 47, 170), (47, 171, 49), (142, 11, 143), (11, 142, 10), (170, 9, 141), (9, 170, 47), (130, 24, 135), (24, 130, 22), (199, 198, 200, 201, 207, 208, 209, 189, 190, 191, 192, 193, 194, 195, 188, 187, 206, 205, 204, 203, 197, 196, 202), (193, 192, 186), (208, 207, 113), (197, 203, 22, 23), (199, 202, 146), (200, 198, 146), (191, 190, 96, 148), (209, 208, 113), (201, 200, 146, 113), (207, 201, 113), (189, 209, 113, 95), (194, 193, 186, 1), (188, 195, 0)])
me_y_endstop_v0_001.use_remesh_preserve_volume = False
me_y_endstop_v0_001.use_remesh_preserve_attributes = False
me_y_endstop_v0_001.use_mirror_vertex_groups = False
me_y_endstop_v0_001.update()
me_y_endstop_v0 = bpy.data.meshes.new('Y-Endstop-V0')
me_y_endstop_v0.from_pydata([(-13.5, 18.52, 16.0), (-12.55, 18.52, 10.0), (-13.5, 18.52, 0.0), (-12.46, 18.52, 10.66), (-12.21, 18.52, 11.27), (-11.8, 18.52, 11.8), (-6.5, 18.52, 16.0), (-11.27, 18.52, 12.21), (-10.66, 18.52, 12.46), (-10.0, 18.52, 12.55), (-9.34, 18.52, 12.46), (-8.725, 18.52, 12.21), (-8.197, 18.52, 11.8), (-7.792, 18.52, 11.27), (-7.537, 18.52, 10.66), (-7.45, 18.52, 10.0), (-12.21, 18.52, 8.725), (-6.5, 18.52, 0.0), (-12.46, 18.52, 9.34), (-11.8, 18.52, 8.197), (-11.27, 18.52, 7.792), (-10.66, 18.52, 7.537), (-10.0, 18.52, 7.45), (-9.34, 18.52, 7.537), (-8.725, 18.52, 7.792), (-8.197, 18.52, 8.197), (-7.792, 18.52, 8.725), (-7.537, 18.52, 9.34), (-20.0, -3.229, 4.0), (-19.98, -19.68, 0.1951), (-19.98, -19.68, 4.0), (5.5, 17.52, 16.0), (6.5, 18.52, 0.0), (5.5, 17.52, 0.0), (6.5, 18.52, 16.0), (13.5, 18.52, 16.0), (14.5, 17.52, 0.0), (13.5, 18.52, 0.0), (14.5, 17.52, 16.0), (-16.83, -20.52, 4.0), (19.16, -20.51, 4.0), (19.31, -20.47, 4.0), (-19.15, -20.51, 4.0), (-19.3, -20.47, 4.0), (-2.965, -15.75, 4.0), (-2.551, -15.7, 4.0), (-3.35, -15.91, 4.0), (-3.681, -16.17, 4.0), (-3.935, -16.5, 4.0), (-4.095, -16.88, 4.0), (-4.149, -17.3, 4.0), (-4.095, -17.71, 4.0), (-3.935, -18.1, 4.0), (-3.681, -18.43, 4.0), (-3.35, -18.68, 4.0), (-2.965, -18.84, 4.0), (-2.551, -18.9, 4.0), (16.45, -18.9, 4.0), (20.0, -1.229, 4.0), (17.83, -16.5, 4.0), (19.99, -19.68, 4.0), (17.58, -16.17, 4.0), (17.25, -15.91, 4.0), (16.86, -15.75, 4.0), (-20.0, -1.229, 4.0), (16.45, -15.7, 4.0), (17.99, -16.88, 4.0), (18.05, -17.3, 4.0), (17.99, -17.71, 4.0), (17.83, -18.1, 4.0), (17.58, -18.43, 4.0), (17.25, -18.68, 4.0), (16.86, -18.84, 4.0), (-19.94, -19.83, 4.0), (19.95, -19.83, 4.0), (-19.88, -19.98, 4.0), (19.89, -19.98, 4.0), (-19.8, -20.11, 4.0), (19.81, -20.11, 4.0), (-19.7, -20.23, 4.0), (19.71, -20.23, 4.0), (-19.58, -20.33, 4.0), (19.59, -20.33, 4.0), (-19.44, -20.41, 4.0), (19.45, -20.41, 4.0), (-2.137, -15.75, 4.0), (16.04, -15.75, 4.0), (-1.752, -15.91, 4.0), (15.65, -15.91, 4.0), (-1.421, -16.17, 4.0), (15.32, -16.17, 4.0), (-1.167, -16.5, 4.0), (15.07, -16.5, 4.0), (-1.007, -16.88, 4.0), (14.91, -16.88, 4.0), (-0.9529, -17.3, 4.0), (14.85, -17.3, 4.0), (-1.007, -17.71, 4.0), (14.91, -17.71, 4.0), (-1.167, -18.1, 4.0), (15.07, -18.1, 4.0), (-1.421, -18.43, 4.0), (15.32, -18.43, 4.0), (-1.752, -18.68, 4.0), (15.65, -18.68, 4.0), (-2.137, -18.84, 4.0), (16.04, -18.84, 4.0), (-8.55, -16.8, 2.0), (-9.05, -7.297, 2.0), (-8.55, -7.297, 2.0), (-9.05, -16.8, 2.0), (3.45, -9.297, 0.0), (0.4495, -9.297, 0.5), (0.4495, -9.297, 0.0), (3.45, -9.297, 0.5), (12.95, -10.3, 1.5), (9.95, -9.297, 0.5), (12.95, -9.297, 0.5), (9.95, -10.3, 1.5), (8.2, -11.8, 1.5), (5.2, -12.8, 0.5), (5.2, -11.8, 1.5), (8.2, -12.8, 0.5), (-10.55, -7.297, 0.5), (-10.55, -16.8, 0.5), (19.0, -20.52, 0.0), (19.16, -20.51, 0.0), (-18.99, -20.52, 0.0), (-19.15, -20.51, 0.0), (3.45, -10.3, 1.5), (0.4495, -10.3, 1.5), (12.95, -11.8, 1.5), (9.95, -11.8, 1.5), (-7.05, -7.297, 0.0), (-10.55, -7.297, 0.0), (-7.05, -7.297, 0.5), (8.2, -9.297, 0.0), (5.2, -9.297, 0.5), (5.2, -9.297, 0.0), (8.2, -9.297, 0.5), (-7.05, -16.8, 0.5), (-7.05, -16.8, 0.0), (9.95, -12.8, 0.5), (12.95, -12.8, 0.5), (-10.55, -16.8, 0.0), (8.2, -10.3, 1.5), (5.2, -10.3, 1.5), (5.2, -12.8, 0.0), (8.2, -12.8, 0.0), (9.95, -12.8, 0.0), (12.95, -12.8, 0.0), (12.95, -9.297, 0.0), (0.4495, -12.8, 0.0), (0.4495, -12.8, 0.5), (0.4495, -11.8, 1.5), (3.45, -12.8, 0.5), (3.45, -12.8, 0.0), (3.45, -11.8, 1.5), (9.95, -9.297, 0.0), (-19.96, 17.52, 15.31), (-19.99, 17.52, 0.0), (-19.99, 17.52, 15.16), (-14.5, 17.52, 0.0), (-19.9, 17.52, 15.45), (-19.81, 17.52, 15.59), (-19.71, 17.52, 15.71), (-19.59, 17.52, 15.81), (-19.46, 17.52, 15.89), (-19.31, 17.52, 15.95), (-19.16, 17.52, 15.99), (-14.5, 17.52, 16.0), (-5.5, 17.52, 0.0), (-5.5, 17.52, 16.0), (19.0, 17.52, 16.0), (20.0, 17.52, 0.0), (19.16, 17.52, 15.99), (19.31, 17.52, 15.95), (19.45, 17.52, 15.89), (19.59, 17.52, 15.81), (19.71, 17.52, 15.71), (19.81, 17.52, 15.59), (19.89, 17.52, 15.45), (19.95, 17.52, 15.31), (19.99, 17.52, 15.16), (20.0, 17.52, 15.0), (-20.0, 11.46, 10.55), (-14.52, 12.18, 12.29), (-20.0, 12.18, 12.29), (-14.93, 11.78, 11.32), (-15.03, 11.46, 10.55), (-14.42, 12.77, 12.55), (-14.93, 12.77, 11.32), (-14.42, 12.25, 12.55), (-20.0, 9.256, 7.515), (-14.42, 9.18, 7.45), (-14.44, 9.256, 7.515), (-20.0, 7.824, 6.292), (-13.61, 7.944, 6.394), (-13.47, 7.824, 6.292), (-12.55, 6.668, 5.583), (-11.32, 12.77, 5.074), (-12.55, 12.77, 5.583), (-11.89, 6.219, 5.308), (-11.32, 5.654, 5.074), (-12.93, 12.62, 14.12), (-20.0, 12.62, 14.12), (-13.61, 12.5, 13.61), (-13.61, 12.77, 6.394), (-14.93, 12.77, 8.68), (-14.42, 12.77, 7.45), (-14.93, 10.25, 8.68), (-10.0, 5.234, 4.9), (-8.68, 12.77, 5.074), (-10.0, 12.77, 4.9), (-8.68, 5.654, 5.074), (7.537, 18.52, 10.66), (7.45, 12.77, 10.0), (7.45, 18.52, 10.0), (7.537, 12.77, 10.66), (7.537, 12.77, 9.34), (7.537, 18.52, 9.34), (7.792, 18.52, 8.725), (8.197, 12.77, 8.197), (8.197, 18.52, 8.197), (7.792, 12.77, 8.725), (8.725, 18.52, 7.792), (8.725, 12.77, 7.792), (9.34, 12.77, 7.537), (10.0, 18.52, 7.45), (9.34, 18.52, 7.537), (10.0, 12.77, 7.45), (10.66, 18.52, 7.537), (10.66, 12.77, 7.537), (11.28, 12.77, 7.792), (11.8, 18.52, 8.197), (11.28, 18.52, 7.792), (11.8, 12.77, 8.197), (12.21, 12.77, 8.725), (12.21, 18.52, 8.725), (12.55, 12.77, 10.0), (12.46, 18.52, 9.34), (12.46, 12.77, 9.34), (12.55, 18.52, 10.0), (12.46, 12.77, 10.66), (12.46, 18.52, 10.66), (11.8, 12.77, 11.8), (12.21, 18.52, 11.27), (12.21, 12.77, 11.27), (11.8, 18.52, 11.8), (-7.792, 12.77, 11.27), (-7.537, 12.77, 10.66), (-7.45, 12.77, 5.583), (-8.115, 6.219, 5.308), (-7.45, 6.668, 5.583), (-14.96, 10.48, 8.947), (-15.1, 11.12, 10.0), (-20.0, 10.48, 8.947), (-4.973, 11.46, 10.55), (-4.9, 12.77, 10.0), (-4.9, 11.12, 10.0), (-5.074, 12.77, 11.32), (-5.074, 11.78, 11.32), (5.557, 9.256, 7.515), (-5.074, 10.25, 8.68), (-5.556, 9.256, 7.515), (-5.039, 10.48, 8.947), (5.074, 10.25, 8.68), (5.039, 10.48, 8.947), (-15.1, 12.77, 10.0), (-5.074, 12.77, 8.68), (-20.0, 6.219, 5.308), (-8.197, 12.77, 11.8), (-6.394, 12.77, 6.394), (-6.527, 7.824, 6.292), (-6.394, 7.944, 6.394), (-8.725, 12.77, 12.21), (-9.34, 12.77, 12.46), (7.792, 18.52, 11.27), (8.197, 18.52, 11.8), (8.725, 18.52, 12.21), (9.34, 18.52, 12.46), (10.0, 18.52, 12.55), (10.66, 18.52, 12.46), (11.28, 18.52, 12.21), (16.04, -15.75, 0.0), (15.65, -15.91, 0.0), (15.32, -16.17, 0.0), (18.05, -17.3, 0.0), (17.99, -17.71, 0.0), (14.52, 12.18, 12.29), (14.93, 12.77, 11.32), (14.93, 11.78, 11.32), (14.42, 12.77, 12.55), (14.42, 12.25, 12.55), (17.99, -16.88, 0.0), (17.83, -18.1, 0.0), (16.86, -18.84, 0.0), (17.25, -18.68, 0.0), (7.792, 12.77, 11.27), (17.83, -16.5, 0.0), (15.07, -18.1, 0.0), (14.91, -17.71, 0.0), (17.58, -18.43, 0.0), (14.85, -17.3, 0.0), (17.58, -16.17, 0.0), (17.25, -15.91, 0.0), (16.86, -15.75, 0.0), (16.45, -15.7, 0.0), (16.45, -18.9, 0.0), (-6.394, 12.5, 13.61), (7.067, 12.62, 14.12), (-7.067, 12.62, 14.12), (-5.583, 12.25, 12.55), (-5.476, 12.18, 12.29), (6.394, 12.5, 13.61), (5.583, 12.25, 12.55), (5.476, 12.18, 12.29), (-2.965, -15.75, 0.0), (-2.551, -15.7, 0.0), (-3.35, -15.91, 0.0), (-3.681, -16.17, 0.0), (-3.935, -16.5, 0.0), (-4.095, -16.88, 0.0), (20.0, -19.52, 0.0), (-2.551, -18.9, 0.0), (-19.98, -19.68, 0.0), (-4.149, -17.3, 0.0), (-4.095, -17.71, 0.0), (-3.935, -18.1, 0.0), (-3.681, -18.43, 0.0), (-3.35, -18.68, 0.0), (-2.965, -18.84, 0.0), (19.99, -19.68, 0.0), (19.95, -19.83, 0.0), (-19.94, -19.83, 0.0), (19.89, -19.98, 0.0), (-19.88, -19.98, 0.0), (19.81, -20.11, 0.0), (-19.8, -20.11, 0.0), (19.71, -20.23, 0.0), (-19.7, -20.23, 0.0), (19.59, -20.33, 0.0), (-19.58, -20.33, 0.0), (19.45, -20.41, 0.0), (-19.44, -20.41, 0.0), (19.31, -20.47, 0.0), (-19.3, -20.47, 0.0), (-2.137, -15.75, 0.0), (-1.752, -15.91, 0.0), (-1.421, -16.17, 0.0), (15.07, -16.5, 0.0), (-1.167, -16.5, 0.0), (14.91, -16.88, 0.0), (-1.007, -16.88, 0.0), (-0.9529, -17.3, 0.0), (-1.007, -17.71, 0.0), (-1.167, -18.1, 0.0), (15.32, -18.43, 0.0), (-1.421, -18.43, 0.0), (15.65, -18.68, 0.0), (-1.752, -18.68, 0.0), (16.04, -18.84, 0.0), (-2.137, -18.84, 0.0), (4.9, 12.77, 10.0), (5.074, 12.77, 8.68), (4.9, 11.12, 10.0), (14.42, 9.181, 7.45), (13.61, 12.77, 6.394), (13.61, 7.944, 6.394), (14.42, 12.77, 7.45), (20.0, 10.48, 8.947), (15.1, 11.12, 10.0), (14.96, 10.48, 8.947), (20.0, 11.46, 10.55), (15.03, 11.46, 10.55), (5.074, 12.77, 11.32), (4.973, 11.46, 10.55), (5.074, 11.78, 11.32), (11.32, 5.654, 5.074), (12.55, 12.77, 5.583), (11.32, 12.77, 5.074), (11.89, 6.219, 5.308), (12.55, 6.668, 5.583), (7.45, 12.77, 5.583), (8.68, 12.77, 5.074), (10.0, 12.77, 4.9), (12.55, 12.77, 14.42), (13.61, 12.77, 13.61), (14.93, 12.77, 8.68), (15.1, 12.77, 10.0), (5.583, 12.77, 7.45), (5.583, 12.77, 12.55), (6.394, 12.77, 6.394), (6.394, 12.77, 13.61), (7.45, 12.77, 14.42), (8.68, 12.77, 14.93), (8.197, 12.77, 11.8), (8.725, 12.77, 12.21), (10.0, 12.77, 15.1), (9.34, 12.77, 12.46), (10.0, 12.77, 12.55), (10.66, 12.77, 12.46), (11.32, 12.77, 14.93), (11.28, 12.77, 12.21), (14.93, 10.25, 8.68), (-10.0, 12.77, 12.55), (-10.66, 12.77, 12.46), (-5.583, 12.77, 7.45), (-5.583, 9.18, 7.45), (-5.583, 12.77, 12.55), (8.68, 12.69, 14.93), (7.45, 12.65, 14.42), (20.0, 9.256, 7.515), (14.44, 9.256, 7.515), (-7.537, 12.77, 9.34), (-7.792, 12.77, 8.725), (20.0, 7.825, 6.292), (13.47, 7.824, 6.292), (-19.98, -19.68, 0.1045), (-20.0, 13.77, 4.0), (13.61, 12.5, 13.61), (12.93, 12.62, 14.12), (12.55, 12.65, 14.42), (-20.0, 17.26, 15.16), (-20.0, 12.7, 15.16), (-20.0, 4.479, 4.587), (-20.0, 2.648, 4.148), (-7.45, 12.77, 10.0), (19.15, 12.77, 15.99), (-12.55, 12.65, 14.42), (-13.61, 12.77, 13.61), (-12.55, 12.77, 14.42), (-7.45, 12.65, 14.42), (-8.68, 12.77, 14.93), (-7.45, 12.77, 14.42), (-8.68, 12.69, 14.93), (-10.0, 12.77, 15.1), (-10.0, 12.7, 15.1), (-11.32, 12.77, 14.93), (-11.32, 12.69, 14.93), (-19.16, 12.77, 15.99), (11.32, 12.69, 14.93), (-6.394, 12.77, 13.61), (-11.27, 12.77, 12.21), (-11.8, 12.77, 11.8), (-12.46, 12.77, 10.66), (-12.21, 12.77, 11.27), (-12.55, 12.77, 10.0), (-11.8, 12.77, 8.197), (-12.21, 12.77, 8.725), (-11.27, 12.77, 7.792), (-10.66, 12.77, 7.537), (-8.197, 12.77, 8.197), (-8.725, 12.77, 7.792), (-9.34, 12.77, 7.537), (-10.0, 12.77, 7.45), (-12.46, 12.77, 9.34), (10.0, 12.7, 15.1), (19.58, 12.76, 15.81), (19.7, 12.75, 15.71), (19.81, 12.74, 15.59), (19.95, 12.72, 15.31), (19.89, 12.73, 15.45), (19.31, 12.77, 15.95), (19.99, 12.7, 15.16), (19.45, 12.76, 15.89), (20.0, 2.648, 4.148), (20.0, 4.479, 4.587), (20.0, 6.219, 5.308), (20.0, 12.18, 12.29), (20.0, 12.62, 14.12), (5.583, 9.181, 7.45), (-19.71, 12.75, 15.71), (-19.59, 12.76, 15.81), (-19.31, 12.77, 15.95), (-19.96, 12.72, 15.31), (-19.46, 12.76, 15.89), (-19.81, 12.74, 15.59), (-19.9, 12.73, 15.45), (7.45, 6.668, 5.583), (6.527, 7.824, 6.292), (8.115, 6.219, 5.308), (8.68, 5.654, 5.074), (10.0, 5.234, 4.9), (6.394, 7.944, 6.394)], [], [(0, 1, 2), (1, 0, 3), (3, 0, 4), (4, 0, 5), (5, 0, 6), (5, 6, 7), (7, 6, 8), (8, 6, 9), (9, 6, 10), (10, 6, 11), (11, 6, 12), (12, 6, 13), (13, 6, 14), (14, 6, 15), (2, 16, 17), (16, 2, 18), (18, 2, 1), (17, 16, 19), (17, 19, 20), (17, 20, 21), (17, 21, 22), (17, 22, 23), (17, 23, 24), (17, 24, 25), (17, 25, 26), (17, 26, 27), (17, 27, 15), (17, 15, 6), (28, 29, 30), (31, 32, 33), (32, 31, 34), (35, 36, 37), (36, 35, 38), (39, 40, 41), (42, 41, 43), (41, 42, 39), (28, 44, 45), (44, 28, 30), (44, 30, 46), (46, 30, 47), (47, 30, 48), (48, 30, 49), (49, 30, 50), (50, 30, 51), (51, 30, 52), (52, 30, 53), (53, 30, 54), (54, 30, 55), (55, 30, 56), (56, 30, 57), (58, 59, 60), (59, 58, 61), (61, 58, 62), (62, 58, 63), (63, 58, 64), (63, 64, 28), (63, 28, 65), (65, 28, 45), (60, 59, 66), (60, 66, 67), (60, 67, 68), (60, 68, 69), (60, 69, 70), (60, 70, 71), (60, 71, 72), (60, 72, 57), (60, 57, 30), (60, 30, 73), (60, 73, 74), (74, 73, 75), (74, 75, 76), (76, 75, 77), (76, 77, 78), (78, 77, 79), (78, 79, 80), (80, 79, 81), (80, 81, 82), (82, 81, 83), (82, 83, 84), (84, 83, 43), (84, 43, 41), (85, 65, 45), (65, 85, 86), (86, 85, 87), (86, 87, 88), (88, 87, 89), (88, 89, 90), (90, 89, 91), (90, 91, 92), (92, 91, 93), (92, 93, 94), (94, 93, 95), (94, 95, 96), (96, 95, 97), (96, 97, 98), (98, 97, 99), (98, 99, 100), (100, 99, 101), (100, 101, 102), (102, 101, 103), (102, 103, 104), (104, 103, 105), (104, 105, 106), (106, 105, 56), (106, 56, 57), (107, 108, 109), (108, 107, 110), (111, 112, 113), (112, 111, 114), (115, 116, 117), (116, 115, 118), (119, 120, 121), (120, 119, 122), (110, 123, 108), (123, 110, 124), (40, 125, 126), (40, 39, 125), (125, 39, 127), (39, 128, 127), (39, 42, 128), (129, 112, 114), (112, 129, 130), (131, 118, 115), (118, 131, 132), (133, 123, 134), (123, 133, 108), (108, 133, 109), (109, 133, 135), (136, 137, 138), (137, 136, 139), (140, 133, 141), (133, 140, 135), (131, 142, 132), (142, 131, 143), (110, 144, 124), (144, 110, 141), (141, 110, 107), (141, 107, 140), (123, 144, 134), (144, 123, 124), (145, 137, 139), (137, 145, 146), (122, 147, 120), (147, 122, 148), (143, 149, 142), (149, 143, 150), (143, 151, 150), (151, 143, 117), (117, 143, 131), (117, 131, 115), (112, 152, 113), (152, 112, 153), (153, 112, 130), (153, 130, 154), (155, 111, 156), (111, 155, 114), (114, 155, 157), (114, 157, 129), (155, 152, 153), (152, 155, 156), (157, 153, 154), (153, 157, 155), (122, 136, 148), (136, 122, 139), (139, 122, 119), (139, 119, 145), (116, 149, 158), (149, 116, 142), (142, 116, 118), (142, 118, 132), (119, 146, 145), (146, 119, 121), (157, 130, 129), (130, 157, 154), (159, 160, 161), (160, 159, 162), (162, 159, 163), (162, 163, 164), (162, 164, 165), (162, 165, 166), (162, 166, 167), (162, 167, 168), (162, 168, 169), (162, 169, 170), (137, 147, 138), (147, 137, 120), (120, 137, 146), (120, 146, 121), (140, 109, 135), (109, 140, 107), (151, 116, 158), (116, 151, 117), (31, 171, 172), (171, 31, 33), (173, 36, 38), (36, 173, 174), (174, 173, 175), (174, 175, 176), (174, 176, 177), (174, 177, 178), (174, 178, 179), (174, 179, 180), (174, 180, 181), (174, 181, 182), (174, 182, 183), (174, 183, 184), (185, 186, 187), (186, 185, 188), (188, 185, 189), (190, 188, 191), (188, 190, 186), (186, 190, 192), (193, 194, 195), (194, 193, 196), (194, 196, 197), (197, 196, 198), (199, 200, 201), (200, 199, 202), (200, 202, 203), (187, 204, 205), (204, 187, 206), (206, 187, 192), (192, 187, 186), (197, 201, 207), (201, 197, 198), (201, 198, 199), (208, 194, 209), (194, 208, 195), (195, 208, 210), (211, 212, 213), (212, 211, 214), (215, 216, 217), (216, 215, 218), (217, 219, 220), (219, 217, 216), (221, 222, 223), (222, 221, 224), (222, 225, 223), (225, 222, 226), (227, 228, 229), (228, 227, 230), (230, 231, 228), (231, 230, 232), (233, 234, 235), (234, 233, 236), (237, 234, 236), (234, 237, 238), (239, 240, 241), (240, 239, 242), (243, 242, 239), (242, 243, 244), (245, 246, 247), (246, 245, 248), (249, 14, 250), (14, 249, 13), (214, 251, 212), (251, 214, 252), (251, 252, 253), (209, 197, 207), (197, 209, 194), (254, 255, 256), (256, 189, 185), (189, 256, 255), (257, 258, 259), (258, 257, 260), (260, 257, 261), (262, 263, 264), (263, 262, 265), (265, 262, 266), (265, 266, 267), (268, 210, 208), (210, 268, 254), (254, 268, 255), (265, 269, 263), (269, 265, 258), (258, 265, 259), (196, 199, 198), (199, 196, 270), (199, 270, 202), (203, 213, 200), (213, 203, 211), (191, 255, 268), (255, 191, 189), (189, 191, 188), (220, 224, 221), (224, 220, 219), (226, 229, 225), (229, 226, 227), (232, 235, 231), (235, 232, 233), (241, 238, 237), (238, 241, 240), (247, 244, 243), (244, 247, 246), (271, 13, 249), (13, 271, 12), (253, 272, 251), (272, 253, 273), (272, 273, 274), (275, 10, 11), (10, 275, 276), (34, 217, 32), (217, 34, 215), (215, 34, 277), (277, 34, 278), (278, 34, 35), (278, 35, 279), (279, 35, 280), (280, 35, 281), (281, 35, 282), (282, 35, 283), (283, 35, 248), (248, 35, 246), (246, 35, 244), (244, 35, 242), (32, 221, 37), (221, 32, 220), (220, 32, 217), (37, 221, 223), (37, 223, 225), (37, 225, 229), (37, 229, 228), (37, 228, 231), (37, 231, 235), (37, 235, 234), (37, 234, 238), (37, 238, 240), (37, 240, 242), (37, 242, 35), (172, 17, 6), (17, 172, 171), (284, 88, 285), (88, 284, 86), (285, 90, 286), (90, 285, 88), (68, 287, 288), (287, 68, 67), (289, 290, 291), (290, 289, 292), (292, 289, 293), (287, 66, 294), (66, 287, 67), (69, 288, 295), (288, 69, 68), (71, 296, 72), (296, 71, 297), (277, 218, 215), (218, 277, 298), (294, 59, 299), (59, 294, 66), (98, 300, 301), (300, 98, 100), (70, 295, 302), (295, 70, 69), (70, 297, 71), (297, 70, 302), (96, 301, 303), (301, 96, 98), (304, 62, 305), (62, 304, 61), (0, 162, 170), (162, 0, 2), (305, 63, 306), (63, 305, 62), (306, 65, 307), (65, 306, 63), (307, 86, 284), (86, 307, 65), (72, 308, 57), (308, 72, 296), (309, 310, 311), (310, 309, 312), (310, 312, 313), (310, 313, 314), (314, 313, 315), (315, 313, 316), (133, 113, 141), (113, 133, 151), (113, 151, 158), (113, 158, 136), (113, 136, 138), (113, 138, 111), (141, 113, 152), (141, 152, 317), (317, 152, 318), (318, 152, 307), (141, 317, 319), (141, 319, 320), (141, 320, 321), (141, 321, 322), (141, 322, 144), (323, 36, 174), (36, 323, 33), (33, 323, 151), (33, 151, 171), (171, 151, 162), (162, 151, 160), (160, 151, 133), (151, 323, 299), (151, 299, 304), (151, 304, 305), (151, 305, 150), (150, 305, 149), (149, 305, 306), (149, 306, 148), (148, 306, 147), (147, 306, 156), (156, 306, 152), (152, 306, 307), (299, 323, 294), (294, 323, 287), (287, 323, 288), (288, 323, 295), (295, 323, 302), (302, 323, 297), (297, 323, 296), (296, 323, 308), (308, 323, 324), (160, 134, 325), (134, 160, 133), (325, 134, 144), (325, 144, 322), (325, 322, 326), (325, 326, 327), (325, 327, 328), (325, 328, 329), (325, 329, 330), (325, 330, 331), (325, 331, 324), (325, 324, 323), (325, 323, 332), (325, 332, 333), (325, 333, 334), (334, 333, 335), (334, 335, 336), (336, 335, 337), (336, 337, 338), (338, 337, 339), (338, 339, 340), (340, 339, 341), (340, 341, 342), (342, 341, 343), (342, 343, 344), (344, 343, 345), (344, 345, 346), (346, 345, 126), (346, 126, 128), (128, 126, 125), (128, 125, 127), (284, 318, 307), (318, 284, 347), (347, 284, 285), (347, 285, 348), (348, 285, 286), (348, 286, 349), (349, 286, 350), (349, 350, 351), (351, 350, 352), (351, 352, 353), (353, 352, 303), (353, 303, 354), (354, 303, 301), (354, 301, 355), (355, 301, 300), (355, 300, 356), (356, 300, 357), (356, 357, 358), (358, 357, 359), (358, 359, 360), (360, 359, 361), (360, 361, 362), (362, 361, 308), (362, 308, 324), (147, 111, 138), (111, 147, 156), (149, 136, 158), (136, 149, 148), (171, 2, 17), (2, 171, 162), (36, 32, 37), (32, 36, 33), (363, 266, 364), (266, 363, 267), (267, 363, 365), (366, 367, 368), (367, 366, 369), (370, 371, 372), (371, 370, 373), (373, 374, 371), (375, 365, 363), (365, 375, 376), (376, 375, 377), (56, 331, 55), (331, 56, 324), (320, 48, 321), (48, 320, 47), (378, 379, 380), (379, 378, 381), (379, 381, 382), (383, 219, 216), (219, 383, 384), (219, 384, 224), (224, 384, 222), (222, 384, 226), (226, 384, 385), (226, 385, 227), (227, 385, 230), (230, 385, 380), (230, 380, 232), (232, 380, 233), (233, 380, 236), (236, 380, 379), (236, 379, 237), (237, 379, 241), (241, 379, 239), (239, 379, 367), (239, 367, 386), (386, 367, 387), (387, 367, 369), (387, 369, 292), (292, 369, 388), (292, 388, 290), (290, 388, 389), (364, 375, 363), (375, 364, 390), (375, 390, 391), (391, 390, 392), (391, 392, 393), (393, 392, 383), (393, 383, 394), (394, 383, 216), (394, 216, 218), (394, 218, 395), (395, 218, 298), (395, 298, 396), (395, 396, 397), (395, 397, 398), (398, 397, 399), (398, 399, 400), (398, 400, 401), (398, 401, 402), (402, 401, 403), (402, 403, 245), (402, 245, 386), (386, 245, 247), (386, 247, 243), (386, 243, 239), (317, 46, 319), (46, 317, 44), (106, 359, 104), (359, 106, 361), (267, 259, 265), (259, 267, 365), (259, 376, 257), (376, 259, 365), (372, 388, 404), (388, 372, 389), (389, 372, 371), (405, 8, 9), (8, 405, 406), (264, 407, 408), (407, 264, 269), (269, 264, 263), (313, 260, 261), (260, 313, 409), (409, 313, 312), (276, 9, 10), (9, 276, 405), (410, 394, 395), (394, 410, 411), (278, 298, 277), (298, 278, 396), (412, 404, 413), (404, 412, 372), (372, 412, 370), (414, 26, 415), (26, 414, 27), (413, 416, 412), (416, 413, 366), (416, 366, 368), (416, 368, 417), (286, 92, 350), (92, 286, 90), (50, 327, 326), (327, 50, 51), (51, 328, 327), (328, 51, 52), (100, 357, 300), (357, 100, 102), (321, 49, 322), (49, 321, 48), (345, 40, 126), (40, 345, 41), (338, 75, 336), (75, 338, 77), (411, 393, 394), (393, 411, 310), (393, 310, 314), (418, 160, 325), (419, 160, 418), (420, 386, 387), (386, 420, 421), (386, 421, 422), (420, 292, 293), (292, 420, 387), (423, 205, 424), (185, 423, 256), (423, 185, 187), (423, 187, 205), (423, 193, 256), (419, 193, 423), (193, 419, 196), (196, 419, 270), (270, 419, 425), (425, 419, 426), (426, 419, 64), (423, 161, 419), (161, 160, 419), (427, 27, 414), (27, 427, 15), (250, 15, 427), (15, 250, 14), (271, 11, 12), (11, 271, 275), (169, 172, 170), (172, 169, 31), (31, 169, 38), (38, 169, 173), (173, 169, 428), (337, 80, 339), (80, 337, 78), (429, 430, 431), (430, 429, 204), (430, 204, 206), (432, 433, 434), (433, 432, 435), (435, 436, 433), (436, 435, 437), (437, 438, 436), (438, 437, 439), (439, 431, 438), (431, 439, 429), (343, 41, 345), (41, 343, 84), (440, 428, 169), (422, 402, 386), (402, 422, 441), (309, 409, 312), (409, 309, 442), (374, 389, 371), (389, 374, 290), (290, 374, 291), (406, 7, 8), (7, 406, 443), (443, 5, 7), (5, 443, 444), (4, 445, 3), (445, 4, 446), (3, 447, 1), (447, 3, 445), (16, 448, 19), (448, 16, 449), (19, 450, 20), (450, 19, 448), (450, 21, 20), (21, 450, 451), (245, 283, 248), (283, 245, 403), (401, 281, 282), (281, 401, 400), (403, 282, 283), (282, 403, 401), (415, 25, 452), (25, 415, 26), (24, 452, 25), (452, 24, 453), (23, 453, 24), (453, 23, 454), (22, 454, 23), (454, 22, 455), (21, 455, 22), (455, 21, 451), (18, 449, 16), (449, 18, 456), (1, 456, 18), (456, 1, 447), (5, 446, 4), (446, 5, 444), (418, 325, 334), (101, 356, 358), (356, 101, 99), (353, 91, 351), (91, 353, 93), (104, 357, 102), (357, 104, 359), (322, 50, 326), (50, 322, 49), (57, 361, 106), (361, 57, 308), (332, 74, 333), (74, 332, 60), (339, 82, 341), (82, 339, 80), (354, 93, 353), (93, 354, 95), (55, 330, 54), (330, 55, 331), (103, 362, 105), (362, 103, 360), (30, 29, 73), (73, 418, 334), (418, 73, 29), (97, 354, 355), (354, 97, 95), (99, 355, 356), (355, 99, 97), (351, 89, 349), (89, 351, 91), (349, 87, 348), (87, 349, 89), (336, 73, 334), (73, 336, 75), (201, 456, 447), (456, 201, 200), (456, 200, 449), (449, 200, 448), (448, 200, 450), (450, 200, 213), (450, 213, 451), (451, 213, 455), (455, 213, 212), (455, 212, 454), (454, 212, 453), (453, 212, 452), (452, 212, 251), (452, 251, 415), (415, 251, 414), (414, 251, 427), (427, 251, 272), (427, 272, 434), (434, 272, 442), (442, 272, 407), (442, 407, 409), (409, 407, 269), (409, 269, 260), (260, 269, 258), (208, 191, 268), (191, 208, 209), (191, 209, 190), (190, 209, 207), (190, 207, 430), (430, 207, 201), (430, 201, 431), (431, 201, 447), (431, 447, 445), (431, 445, 438), (438, 445, 446), (438, 446, 444), (438, 444, 443), (438, 443, 436), (436, 443, 406), (436, 406, 405), (436, 405, 276), (436, 276, 433), (433, 276, 275), (433, 275, 271), (433, 271, 434), (434, 271, 249), (434, 249, 250), (434, 250, 427), (54, 329, 53), (329, 54, 330), (457, 395, 398), (395, 457, 410), (52, 329, 328), (329, 52, 53), (31, 35, 34), (35, 31, 38), (341, 84, 343), (84, 341, 82), (128, 43, 346), (43, 128, 42), (340, 77, 338), (77, 340, 79), (350, 94, 352), (94, 350, 92), (105, 324, 56), (324, 105, 362), (101, 360, 103), (360, 101, 358), (344, 81, 342), (81, 344, 83), (346, 83, 344), (83, 346, 43), (0, 172, 6), (172, 0, 170), (458, 179, 178), (179, 458, 459), (393, 315, 391), (315, 393, 314), (430, 192, 190), (192, 430, 206), (428, 175, 173), (335, 78, 337), (78, 335, 76), (179, 460, 180), (460, 179, 459), (181, 461, 182), (461, 181, 462), (180, 462, 181), (462, 180, 460), (463, 175, 428), (463, 176, 175), (461, 464, 182), (182, 464, 183), (463, 177, 176), (177, 463, 465), (465, 178, 177), (178, 465, 458), (413, 369, 366), (369, 413, 388), (388, 413, 404), (174, 466, 323), (466, 174, 467), (467, 174, 468), (468, 174, 416), (416, 174, 412), (412, 174, 184), (323, 466, 58), (412, 184, 370), (370, 184, 373), (373, 184, 469), (469, 184, 470), (364, 471, 390), (471, 364, 262), (262, 364, 266), (342, 79, 340), (79, 342, 81), (464, 184, 183), (464, 470, 184), (472, 166, 165), (166, 472, 473), (60, 323, 58), (474, 440, 168), (440, 169, 168), (60, 332, 323), (159, 423, 475), (475, 423, 424), (476, 168, 167), (168, 476, 474), (159, 161, 423), (477, 163, 478), (163, 477, 164), (478, 159, 475), (159, 478, 163), (473, 167, 166), (167, 473, 476), (318, 44, 317), (44, 318, 45), (472, 164, 477), (164, 472, 165), (441, 398, 402), (398, 441, 457), (352, 96, 303), (96, 352, 94), (426, 58, 466), (58, 426, 64), (333, 76, 335), (76, 333, 74), (419, 418, 29), (28, 419, 29), (419, 28, 64), (425, 466, 467), (466, 425, 426), (348, 85, 347), (85, 348, 87), (273, 479, 480), (479, 273, 253), (479, 253, 481), (481, 253, 252), (309, 434, 442), (434, 309, 311), (434, 311, 432), (319, 47, 320), (47, 319, 46), (482, 385, 384), (385, 482, 483), (347, 45, 318), (45, 347, 85), (382, 367, 379), (367, 382, 417), (367, 417, 368), (400, 280, 281), (280, 400, 399), (399, 279, 280), (279, 399, 397), (397, 278, 279), (278, 397, 396), (291, 469, 289), (469, 291, 374), (469, 374, 373), (193, 254, 256), (254, 193, 210), (210, 193, 195), (420, 470, 421), (470, 420, 293), (470, 293, 289), (470, 289, 469), (484, 383, 392), (383, 484, 480), (383, 480, 479), (483, 380, 385), (380, 483, 378), (479, 384, 383), (384, 479, 481), (384, 481, 482), (417, 468, 416), (468, 417, 382), (468, 382, 381), (390, 484, 392), (484, 390, 471), (391, 377, 375), (377, 391, 316), (316, 391, 315), (470, 464, 461), (470, 465, 463), (465, 470, 458), (458, 470, 459), (459, 470, 460), (460, 470, 462), (462, 470, 461), (470, 463, 428), (408, 272, 274), (272, 408, 407), (261, 316, 313), (316, 261, 257), (316, 257, 377), (377, 257, 376), (204, 440, 474), (204, 424, 205), (424, 204, 475), (475, 204, 478), (478, 204, 477), (477, 204, 472), (472, 204, 473), (473, 204, 476), (476, 204, 474), (264, 471, 262), (471, 264, 408), (471, 408, 484), (484, 408, 274), (484, 274, 480), (480, 274, 273), (252, 482, 481), (482, 252, 214), (482, 214, 483), (483, 214, 211), (270, 203, 202), (203, 270, 425), (203, 425, 211), (211, 425, 467), (381, 467, 468), (467, 381, 378), (467, 378, 483), (467, 483, 211), (440, 437, 428), (437, 440, 439), (439, 440, 429), (429, 440, 204), (428, 437, 435), (428, 435, 432), (428, 432, 311), (428, 311, 457), (457, 311, 410), (410, 311, 411), (411, 311, 310), (428, 457, 441), (428, 441, 422), (428, 422, 421), (428, 421, 470), (299, 61, 304), (61, 299, 59)])
me_y_endstop_v0.use_remesh_preserve_volume = False
me_y_endstop_v0.use_remesh_preserve_attributes = False
me_y_endstop_v0.use_mirror_vertex_groups = False
me_y_endstop_v0.update()

# ---- objects
ob_cube = bpy.data.objects.new('Cube', me_cube_001)
ob_y_endstop_back = bpy.data.objects.new('y-endstop-back', me_y_endstop_v0_002)
ob_y_endstop_front = bpy.data.objects.new('y-endstop-front', me_y_endstop_v0_001)
ob_y_endstop_v0 = bpy.data.objects.new('Y-Endstop-V0', me_y_endstop_v0)
ob_lamp = bpy.data.objects.new('Lamp', light_lamp)
ob_camera = bpy.data.objects.new('Camera', cam_camera)

# ---- transforms, parenting, visibility, modifiers, constraints
ob_cube.location = (0.0, 9.173, 0.0)
ob_cube.scale = (22.0, 12.0, 20.0)
ob_cube.hide_viewport = True
ob_cube.lineart.crease_threshold = 0.0
ob_y_endstop_back.location = (0.0, 0.0, 4.0)
ob_y_endstop_back.rotation_euler = (-0.0, 3.142, -0.0)
ob_y_endstop_back.lineart.crease_threshold = 0.0
ob_y_endstop_front.location = (0.0, 0.0, 0.0)
ob_y_endstop_front.lineart.crease_threshold = 0.0
ob_y_endstop_v0.location = (0.0, 0.0, 0.0)
ob_y_endstop_v0.hide_viewport = True
ob_y_endstop_v0.lineart.crease_threshold = 0.0
ob_lamp.location = (4.076, 1.005, 5.904)
ob_lamp.rotation_euler = (0.6503, 0.05522, 1.866)
ob_lamp.lock_rotations_4d = False
ob_lamp.empty_display_type = 'ARROWS'
ob_lamp.color = (0.0, 0.0, 0.0, 0.0)
ob_lamp.lineart.crease_threshold = 0.0
ob_camera.location = (7.481, -6.508, 5.344)
ob_camera.rotation_euler = (1.109, 0.0, 0.8149)
ob_camera.lock_rotations_4d = False
ob_camera.empty_display_type = 'ARROWS'
ob_camera.color = (0.0, 0.0, 0.0, 0.0)
ob_camera.display_type = 'WIRE'
ob_camera.lineart.crease_threshold = 0.0

# ---- collection membership
col_collection_1.objects.link(ob_cube)
col_collection_1.objects.link(ob_y_endstop_back)
col_collection_1.objects.link(ob_y_endstop_front)
col_collection_1.objects.link(ob_y_endstop_v0)
col_collection_1.objects.link(ob_lamp)
col_collection_1.objects.link(ob_camera)

# ---- scene / render settings (as saved in the file)
scene.camera = ob_camera
scene.frame_start = 1; scene.frame_end = 250; scene.frame_set(1)
scene.render.engine = 'BLENDER_EEVEE_NEXT'
scene.render.resolution_percentage = 50
scene.render.dither_intensity = 0.0
scene.cycles.use_denoising = False
scene.cycles.samples = 128
scene.cycles.sampling_pattern = 'TABULATED_SOBOL'
scene.cycles.light_sampling_threshold = 0.0
scene.cycles.use_adaptive_sampling = False
scene.cycles.use_light_tree = False
scene.cycles.blur_glossy = 0.0
scene.cycles.sample_clamp_indirect = 0.0
scene.view_settings.view_transform = 'Standard'
bpy.context.view_layer.update()
